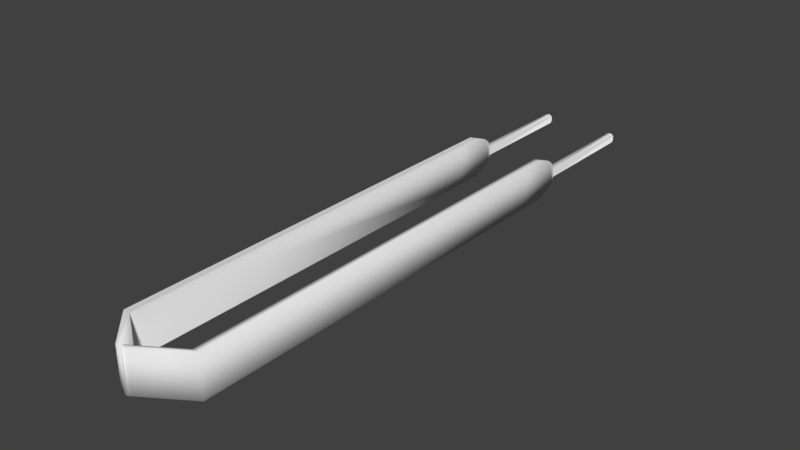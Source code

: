 # Source: forceps.blend  (saved by Blender 2.79.0; exported with 4.5.12 LTS)
import bpy
from mathutils import Matrix  # noqa: F401  (used for matrix-valued properties, if any)

bpy.ops.wm.read_factory_settings(use_empty=True)
scene = bpy.context.scene
scene.name = 'Scene'

# ---- collections
col_collection_1 = bpy.data.collections.new('Collection 1'); scene.collection.children.link(col_collection_1)

# ---- world
world_world = bpy.data.worlds.new('World'); scene.world = world_world
world_world.color = (0.05088, 0.05088, 0.05088)
world_world.use_sun_shadow = False
world_world.sun_shadow_jitter_overblur = 0.0
world_world.cycles.sampling_method = 'MANUAL'

# ---- meshes
me_cube_003 = bpy.data.meshes.new('Cube.003')
me_cube_003.from_pydata([(0.913, -4.113, -0.9847), (0.913, -4.113, -0.464), (0.913, 1.0, -0.9847), (0.913, 1.0, -0.464), (1.0, -4.113, -0.9847), (1.0, -4.113, -0.464), (1.0, 1.0, -0.9847), (1.0, 1.0, -0.464), (1.0, 1.573, -0.6783), (0.913, 1.573, -0.6783), (1.0, 1.573, -0.6783), (0.913, 1.573, -0.6783), (0.913, 1.573, -0.7831), (0.913, 1.573, -0.7831), (1.0, 1.573, -0.7831), (1.0, 1.573, -0.7831), (1.0, 3.001, -0.6783), (1.0, 3.026, -0.7034), (0.9749, 3.026, -0.6783), (0.913, 3.001, -0.6783), (0.9381, 3.026, -0.6783), (0.913, 3.026, -0.7034), (0.913, 3.026, -0.7586), (0.913, 3.001, -0.7831), (0.9376, 3.026, -0.7831), (0.9755, 3.026, -0.7831), (1.0, 3.001, -0.7831), (1.0, 3.026, -0.7586), (0.913, 1.559, -0.6084), (1.0, 1.559, -0.6084), (0.913, 1.561, -0.8486), (1.0, 1.561, -0.8486), (0.913, 1.262, -0.464), (0.913, 1.474, -0.5394), (1.0, 1.262, -0.464), (1.0, 1.474, -0.5394), (0.913, 1.274, -0.9847), (0.913, 1.491, -0.9067), (1.0, 1.274, -0.9847), (1.0, 1.491, -0.9067), (0.913, -4.113, -0.9847), (0.913, -4.113, -0.464), (0.913, 1.0, -0.464), (1.0, -4.113, -0.9847), (1.0, -4.113, -0.464), (1.0, 1.0, -0.464), (0.913, 1.262, -0.464), (1.0, 1.262, -0.464), (1.325, -4.522, -0.9847), (1.325, -4.522, -0.464), (1.412, -4.522, -0.9847), (1.412, -4.522, -0.464)], [], [(8, 15, 26, 27, 17, 16), (13, 14, 15, 12), (10, 14, 15, 8), (9, 10, 8, 11), (12, 15, 26, 25, 24, 23), (13, 9, 11, 12), (2, 6, 4, 0), (2, 0, 1, 3), (7, 34, 47, 45), (3, 1, 41, 42), (6, 7, 5, 4), (11, 8, 16, 18, 20, 19), (16, 17, 18), (19, 20, 21), (12, 11, 19, 21, 22, 23), (22, 23, 24), (25, 26, 27), (25, 27, 17, 18, 20, 21, 22, 24), (6, 38, 39, 31, 14, 10, 29, 35, 34, 7), (2, 3, 32, 33, 28, 9, 13, 30, 37, 36), (6, 2, 36, 38), (37, 39, 38, 36), (30, 31, 39, 37), (11, 28, 29, 10), (33, 35, 29, 28), (32, 34, 35, 33), (32, 3, 42, 46), (43, 44, 51, 50), (44, 45, 42, 41), (45, 47, 46, 42), (4, 5, 44, 43), (34, 32, 46, 47), (1, 0, 40, 41), (0, 4, 43, 40), (5, 7, 45, 44), (48, 50, 51, 49), (41, 40, 48, 49), (40, 43, 50, 48), (44, 41, 49, 51)])
me_cube_003.polygons.foreach_set('use_smooth', [True] * 39)
me_cube_003.use_remesh_preserve_volume = False
me_cube_003.use_remesh_preserve_attributes = False
me_cube_003.use_mirror_vertex_groups = False
me_cube_003.update()
me_cube_002 = bpy.data.meshes.new('Cube.002')
me_cube_002.from_pydata([(0.913, -4.113, -1.0), (0.913, -4.113, -0.4793), (0.913, 1.0, -1.0), (0.913, 1.0, -0.4793), (1.0, -4.113, -1.0), (1.0, -4.113, -0.4793), (1.0, 1.0, -1.0), (1.0, 1.0, -0.4793), (1.0, 1.573, -0.6936), (0.913, 1.573, -0.6936), (1.0, 1.573, -0.6936), (0.913, 1.573, -0.6936), (0.913, 1.573, -0.7984), (0.913, 1.573, -0.7984), (1.0, 1.573, -0.7984), (1.0, 1.573, -0.7984), (1.0, 3.001, -0.6936), (1.0, 3.026, -0.7187), (0.9749, 3.026, -0.6936), (0.913, 3.001, -0.6936), (0.9381, 3.026, -0.6936), (0.913, 3.026, -0.7187), (0.913, 3.026, -0.7739), (0.913, 3.001, -0.7984), (0.9376, 3.026, -0.7984), (0.9755, 3.026, -0.7984), (1.0, 3.001, -0.7984), (1.0, 3.026, -0.7739), (0.913, 1.559, -0.6237), (1.0, 1.559, -0.6237), (0.913, 1.561, -0.8639), (1.0, 1.561, -0.8639), (0.913, 1.262, -0.4793), (0.913, 1.474, -0.5547), (1.0, 1.262, -0.4793), (1.0, 1.474, -0.5547), (0.913, 1.274, -1.0), (0.913, 1.491, -0.922), (1.0, 1.274, -1.0), (1.0, 1.491, -0.922), (0.3585, -4.509, -0.9795), (0.3585, -4.509, -0.4588), (0.4454, -4.509, -0.9795), (0.4454, -4.509, -0.4588)], [], [(8, 15, 26, 27, 17, 16), (13, 14, 15, 12), (10, 14, 15, 8), (9, 10, 8, 11), (12, 15, 26, 25, 24, 23), (13, 9, 11, 12), (2, 6, 4, 0), (2, 0, 1, 3), (5, 1, 41, 43), (5, 7, 3, 1), (6, 7, 5, 4), (11, 8, 16, 18, 20, 19), (16, 17, 18), (19, 20, 21), (12, 11, 19, 21, 22, 23), (22, 23, 24), (25, 26, 27), (25, 27, 17, 18, 20, 21, 22, 24), (6, 38, 39, 31, 14, 10, 29, 35, 34, 7), (2, 3, 32, 33, 28, 9, 13, 30, 37, 36), (6, 2, 36, 38), (37, 39, 38, 36), (30, 31, 39, 37), (11, 28, 29, 10), (33, 35, 29, 28), (32, 34, 35, 33), (7, 34, 32, 3), (40, 42, 43, 41), (4, 5, 43, 42), (1, 0, 40, 41), (0, 4, 42, 40)])
me_cube_002.polygons.foreach_set('use_smooth', [True] * 31)
me_cube_002.use_remesh_preserve_volume = False
me_cube_002.use_remesh_preserve_attributes = False
me_cube_002.use_mirror_vertex_groups = False
me_cube_002.update()

# ---- objects
ob_cube_000 = bpy.data.objects.new('Cube.000', me_cube_003)
ob_cube_001 = bpy.data.objects.new('Cube.001', me_cube_002)

# ---- transforms, parenting, visibility, modifiers, constraints
ob_cube_000.location = (-1.903, 0.1324, 0.9831)
ob_cube_000.lineart.crease_threshold = 0.0
ob_cube_001.location = (-0.9412, 0.129, 0.9717)
ob_cube_001.lineart.crease_threshold = 0.0

# ---- collection membership
col_collection_1.objects.link(ob_cube_000)
col_collection_1.objects.link(ob_cube_001)

# ---- scene / render settings (as saved in the file)
scene.frame_start = 1; scene.frame_end = 250; scene.frame_set(20)
scene.render.engine = 'BLENDER_EEVEE_NEXT'
scene.render.resolution_percentage = 50
scene.render.dither_intensity = 0.0
scene.cycles.use_denoising = False
scene.cycles.samples = 128
scene.cycles.sampling_pattern = 'TABULATED_SOBOL'
scene.cycles.use_adaptive_sampling = False
scene.cycles.use_light_tree = False
scene.cycles.blur_glossy = 0.0
scene.cycles.sample_clamp_indirect = 0.0
scene.view_settings.view_transform = 'Standard'
bpy.context.view_layer.update()

# ---- added for rendering (the .blend has no active camera and no usable light): camera, sun
cam_auto = bpy.data.cameras.new('AutoCamera')
cam_auto.lens = 50.0
cam_auto.sensor_width = 36.0
cam_auto.clip_end = 1000.0
ob_auto_camera = bpy.data.objects.new('AutoCamera', cam_auto)
scene.collection.objects.link(ob_auto_camera)
ob_auto_camera.location = (6.603, -9.09782, 5.90032)
ob_auto_camera.rotation_euler = (1.09748, -7.21219e-08, 0.694738)
scene.camera = ob_auto_camera
light_auto_sun = bpy.data.lights.new('AutoSun', 'SUN')
light_auto_sun.energy = 3.0
light_auto_sun.angle = 0.0523599
ob_auto_sun = bpy.data.objects.new('AutoSun', light_auto_sun)
scene.collection.objects.link(ob_auto_sun)
ob_auto_sun.rotation_euler = (0.872665, 0.174533, 0.523599)
bpy.context.view_layer.update()
